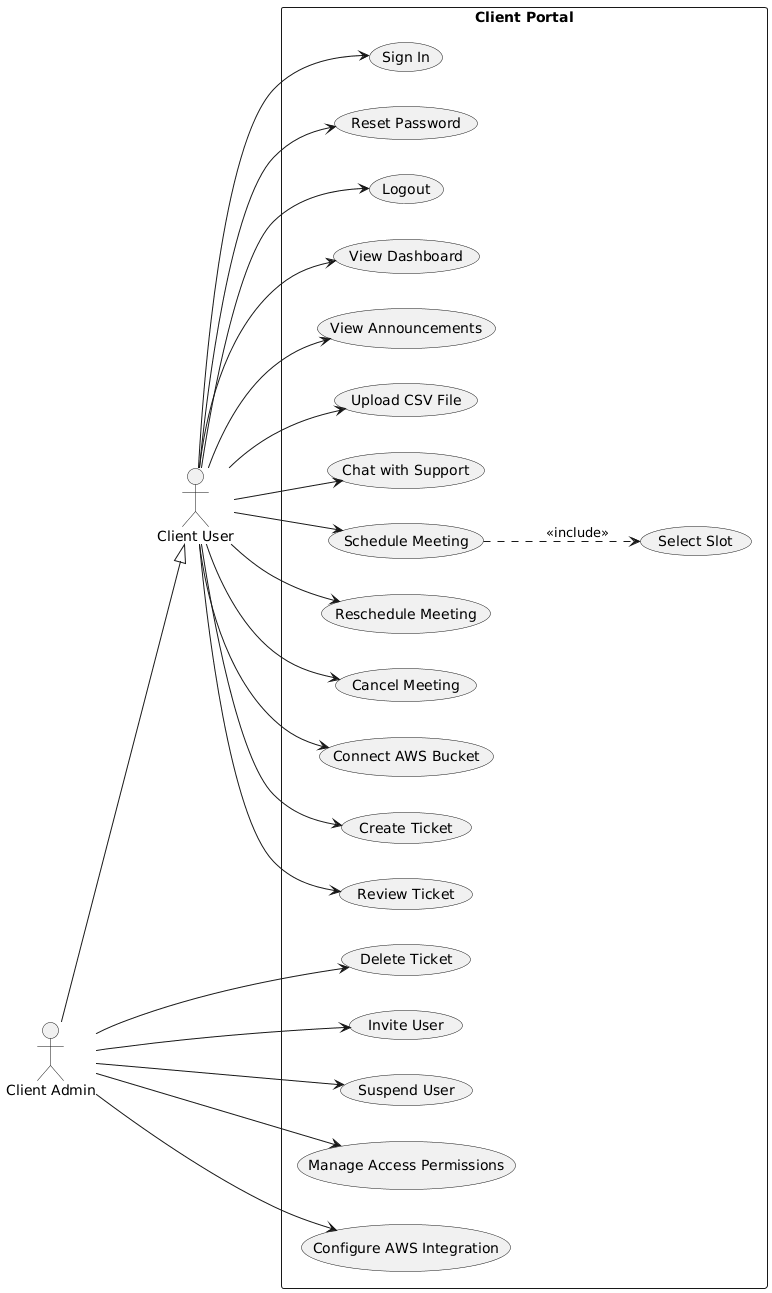

The diagram above was rendered by PlantUML. Its source (embedded in the PNG):
@startuml
left to right direction
skinparam packageStyle rectangle

actor "Client User" as CU
actor "Client Admin" as CA

CA --|> CU

rectangle "Client Portal" {
  usecase "Sign In" as UC_SignIn
  usecase "Reset Password" as UC_ResetPassword
  usecase "Logout" as UC_Logout
  usecase "View Dashboard" as UC_Dashboard
  usecase "View Announcements" as UC_Announcements
  usecase "Upload CSV File" as UC_UploadCSV
  usecase "Chat with Support" as UC_Chat
  usecase "Schedule Meeting" as UC_Schedule
  usecase "Select Slot" as UC_SelectSlot
  usecase "Reschedule Meeting" as UC_Reschedule
  usecase "Cancel Meeting" as UC_Cancel
  usecase "Connect AWS Bucket" as UC_AWSBucket
  usecase "Create Ticket" as UC_CreateTicket
  usecase "Review Ticket" as UC_ReviewTicket
  usecase "Delete Ticket" as UC_DeleteTicket
  usecase "Invite User" as UC_InviteUser
  usecase "Suspend User" as UC_SuspendUser
  usecase "Manage Access Permissions" as UC_Permissions
  usecase "Configure AWS Integration" as UC_AWSIntegration
}

CU --> UC_SignIn
CU --> UC_ResetPassword
CU --> UC_Logout
CU --> UC_Dashboard
CU --> UC_Announcements
CU --> UC_UploadCSV
CU --> UC_Chat
CU --> UC_Schedule
CU --> UC_Reschedule
CU --> UC_Cancel
CU --> UC_AWSBucket
CU --> UC_CreateTicket
CU --> UC_ReviewTicket

UC_Schedule ..> UC_SelectSlot : <<include>>

CA --> UC_DeleteTicket
CA --> UC_InviteUser
CA --> UC_SuspendUser
CA --> UC_Permissions
CA --> UC_AWSIntegration
@enduml